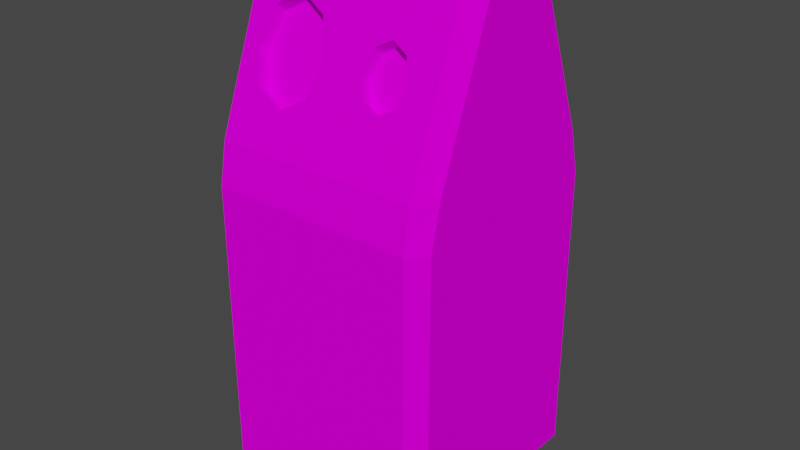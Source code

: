 # Source: RecycleCan_Yellow.blend  (saved by Blender 2.90.8; exported with 4.5.12 LTS)
import bpy
from mathutils import Matrix  # noqa: F401  (used for matrix-valued properties, if any)

bpy.ops.wm.read_factory_settings(use_empty=True)
scene = bpy.context.scene
scene.name = 'Scene'

# ---- collections
col_collection = bpy.data.collections.new('Collection'); scene.collection.children.link(col_collection)

# ---- images (referenced by path relative to the original .blend; pixels are not part of the script)
import os
ASSET_DIR = os.environ.get("B2B_ASSET_DIR", "")  # directory of the original .blend (textures are referenced by path, not embedded)
HERE = os.path.dirname(os.path.abspath(__file__))  # packed textures are extracted next to this script under _unpacked/

def load_image(name, relpath, width, height, colorspace="sRGB"):
    """Load a texture the original file referenced (path relative to the .blend, or extracted next to this script)."""
    p = next((c for c in (os.path.join(HERE, relpath), os.path.join(ASSET_DIR, relpath)) if relpath and os.path.exists(c)), "")
    if p:
        img = bpy.data.images.load(p, check_existing=True)
        img.name = name
    else:  # same state as the original file: an image datablock whose file is absent (Cycles renders it pink)
        img = bpy.data.images.new(name, width, height)
        img.source = "FILE"
        img.filepath = "//" + (relpath or name)
    img.colorspace_settings.name = colorspace
    return img
img_palette_png = load_image('Palette.png', 'Palette.png', 1024, 1024, 'sRGB')

# ---- materials (node trees are filled in below, after node groups)
mat_recyclecan_yellow = bpy.data.materials.new('RecycleCan_Yellow')
mat_recyclecan_yellow.alpha_threshold = 0.0
mat_recyclecan_yellow.use_transparent_shadow = False
mat_recyclecan_yellow.line_color = (0.0, 0.0, 0.0, 1.0)

# ---- material node trees
mat_recyclecan_yellow.use_nodes = True; mat_recyclecan_yellow.node_tree.nodes.clear()
_N = mat_recyclecan_yellow.node_tree.nodes; _L = mat_recyclecan_yellow.node_tree.links
n0 = _N.new('ShaderNodeOutputMaterial'); n0.name = 'Material Output'; n0.location = (300, 300)
n1 = _N.new('ShaderNodeBsdfPrincipled'); n1.name = 'Principled BSDF'; n1.location = (10, 300)
n1.distribution = 'GGX'
n1.subsurface_method = 'BURLEY'
n1.inputs[2].default_value = 0.4
n1.inputs[3].default_value = 1.45
n1.inputs[13].default_value = 0.0
n1.inputs[27].default_value = (0.0, 0.0, 0.0, 1.0)
n1.inputs[28].default_value = 1.0
n2 = _N.new('ShaderNodeTexImage'); n2.name = 'Image Texture'; n2.location = (-280, 280)
n2.image = img_palette_png
_L.new(n1.outputs[0], n0.inputs[0])
_L.new(n2.outputs[0], n1.inputs[0])
n0.is_active_output = True

# ---- world
world_world = bpy.data.worlds.new('World'); scene.world = world_world
world_world.use_nodes = True; world_world.node_tree.nodes.clear()
_N = world_world.node_tree.nodes; _L = world_world.node_tree.links
n0 = _N.new('ShaderNodeOutputWorld'); n0.name = 'World Output'; n0.location = (300, 300)
n1 = _N.new('ShaderNodeBackground'); n1.name = 'Background'; n1.location = (10, 300)
n1.inputs[0].default_value = (0.05088, 0.05088, 0.05088, 1.0)
_L.new(n1.outputs[0], n0.inputs[0])
n0.is_active_output = True
world_world.color = (0.05088, 0.05088, 0.05088)
world_world.use_sun_shadow = False
world_world.sun_shadow_jitter_overblur = 0.0

# ---- meshes
me_recyclecan_yellow = bpy.data.meshes.new('RecycleCan_Yellow')
me_recyclecan_yellow.from_pydata([(-0.609, -0.6177, 0.0), (-0.609, -0.71, 0.13), (-0.7, -0.6177, 0.13), (-0.609, -0.71, 1.87), (-0.609, -0.6664, 2.115), (-0.7, -0.5558, 2.13), (-0.7, -0.6177, 1.87), (-0.609, 0.6177, 0.0), (-0.7, 0.6177, 0.13), (-0.609, 0.71, 0.13), (-0.7, 0.5558, 2.13), (-0.609, 0.6664, 2.115), (-0.609, 0.71, 1.87), (-0.7, 0.6177, 1.87), (0.609, -0.6177, 0.0), (0.7, -0.6177, 0.13), (0.609, -0.71, 0.13), (0.7, -0.5558, 2.13), (0.609, -0.6664, 2.115), (0.609, -0.71, 1.87), (0.7, -0.6177, 1.87), (0.609, 0.6177, 0.0), (0.609, 0.71, 0.13), (0.7, 0.6177, 0.13), (0.609, 0.6664, 2.115), (0.7, 0.5558, 2.13), (0.7, 0.6177, 1.87), (0.609, 0.71, 1.87), (-0.7, -0.2245, 3.001), (-0.609, -0.3234, 3.016), (-0.609, -0.1875, 3.131), (-0.7, 0.2245, 3.001), (-0.609, 0.1875, 3.131), (-0.609, 0.3234, 3.016), (0.609, 0.3234, 3.016), (0.609, 0.1875, 3.131), (0.7, 0.2245, 3.001), (0.7, -0.2245, 3.001), (0.609, -0.1875, 3.131), (0.609, -0.3234, 3.016), (-0.2906, -0.3751, 2.88), (-0.1354, -0.4058, 2.8), (-0.07096, -0.4798, 2.605), (-0.1352, -0.554, 2.41), (-0.2907, -0.5848, 2.329), (-0.4462, -0.554, 2.41), (-0.5103, -0.4798, 2.605), (-0.4458, -0.4058, 2.8), (-0.2906, -0.312, 2.831), (-0.1354, -0.3426, 2.751), (-0.07096, -0.4166, 2.556), (-0.1352, -0.4908, 2.361), (-0.2907, -0.5216, 2.28), (-0.4462, -0.4908, 2.361), (-0.5103, -0.4166, 2.556), (-0.4458, -0.3426, 2.751), (0.3079, -0.4171, 2.77), (0.4019, -0.4356, 2.721), (0.441, -0.4804, 2.603), (0.4024, -0.5253, 2.486), (0.3085, -0.5439, 2.437), (0.2144, -0.5253, 2.486), (0.1753, -0.4804, 2.603), (0.2141, -0.4356, 2.721), (0.3079, -0.3577, 2.724), (0.4019, -0.3763, 2.675), (0.441, -0.4211, 2.557), (0.4024, -0.466, 2.439), (0.3085, -0.4846, 2.391), (0.2144, -0.466, 2.439), (0.1753, -0.4211, 2.557), (0.2141, -0.3763, 2.675)], [], [(24, 11, 33, 34), (17, 25, 36, 37), (10, 5, 28, 31), (2, 6, 13, 8), (4, 18, 39, 58, 59, 60, 61, 62, 42, 43, 44, 45, 46, 29), (9, 12, 27, 22), (23, 26, 20, 15), (35, 32, 30, 38), (0, 1, 2), (3, 4, 5, 6), (7, 8, 9), (10, 11, 12, 13), (14, 15, 16), (17, 18, 19, 20), (21, 22, 23), (24, 25, 26, 27), (28, 29, 30), (31, 32, 33), (34, 35, 36), (37, 38, 39), (7, 0, 2, 8), (1, 3, 6, 2), (5, 10, 13, 6), (12, 9, 8, 13), (21, 7, 9, 22), (11, 24, 27, 12), (26, 23, 22, 27), (14, 21, 23, 15), (25, 17, 20, 26), (19, 16, 15, 20), (0, 14, 16, 1), (18, 4, 3, 19), (30, 32, 31, 28), (32, 35, 34, 33), (35, 38, 37, 36), (38, 30, 29, 39), (4, 29, 28, 5), (33, 11, 10, 31), (17, 37, 39, 18), (36, 25, 24, 34), (7, 21, 14, 0), (29, 46, 47, 40, 41, 42, 39), (42, 41, 49, 50), (49, 48, 55, 54, 53, 52, 51, 50), (47, 46, 54, 55), (45, 44, 52, 53), (43, 42, 50, 51), (41, 40, 48, 49), (40, 47, 55, 48), (46, 45, 53, 54), (44, 43, 51, 52), (42, 62, 63, 56, 57, 58, 39), (63, 62, 70, 71), (65, 64, 71, 70, 69, 68, 67, 66), (61, 60, 68, 69), (59, 58, 66, 67), (57, 56, 64, 65), (56, 63, 71, 64), (62, 61, 69, 70), (60, 59, 67, 68), (58, 57, 65, 66), (16, 19, 3, 1)])
_uv = me_recyclecan_yellow.uv_layers.new(name='UVMap')
_uv.uv.foreach_set('vector', [0.9148, 0.9168, 0.9706, 0.9168, 0.9706, 0.9482, 0.9148, 0.9482, 0.9129, 0.945, 0.9538, 0.945, 0.9416, 0.9675, 0.9251, 0.9675, 0.9136, 0.9532, 0.9515, 0.9532, 0.9402, 0.974, 0.9249, 0.974, 0.9475, 0.4015, 0.9475, 0.4431, 0.9053, 0.4431, 0.9053, 0.4015, 0.9638, 0.9495, 0.8986, 0.9495, 0.8986, 0.9119, 0.9076, 0.9291, 0.9097, 0.934, 0.9147, 0.9361, 0.9198, 0.934, 0.9219, 0.9291, 0.935, 0.929, 0.9385, 0.9372, 0.9468, 0.9406, 0.9551, 0.9372, 0.9586, 0.929, 0.9638, 0.9119, 0.9713, 0.3928, 0.9713, 0.452, 0.9095, 0.452, 0.9095, 0.3928, 0.9499, 0.3895, 0.9499, 0.4345, 0.9044, 0.4345, 0.9044, 0.3895, 0.9529, 0.8949, 0.9529, 0.9707, 0.9296, 0.9707, 0.9296, 0.8949, 0.9475, 0.3984, 0.9506, 0.4015, 0.9475, 0.4015, 0.9397, 0.4087, 0.9374, 0.4178, 0.9315, 0.4184, 0.9348, 0.4087, 0.9053, 0.3984, 0.9053, 0.4015, 0.9021, 0.4015, 0.9314, 0.4174, 0.9256, 0.4168, 0.9233, 0.4078, 0.9282, 0.4078, 0.9596, 0.4569, 0.9638, 0.4569, 0.9596, 0.4611, 0.9246, 0.4018, 0.9187, 0.4012, 0.9164, 0.3922, 0.9213, 0.3922, 0.9596, 0.401, 0.9596, 0.3968, 0.9638, 0.401, 0.9422, 0.4129, 0.9364, 0.4135, 0.9396, 0.4039, 0.9445, 0.4039, 0.9391, 0.9591, 0.9339, 0.9543, 0.941, 0.9543, 0.9433, 0.9748, 0.9413, 0.97, 0.9485, 0.97, 0.9485, 0.9055, 0.9413, 0.9055, 0.9433, 0.9007, 0.9391, 0.8851, 0.941, 0.8899, 0.9339, 0.8899, 0.9053, 0.3984, 0.9475, 0.3984, 0.9475, 0.4015, 0.9053, 0.4015, 0.9506, 0.4015, 0.9506, 0.4431, 0.9475, 0.4431, 0.9475, 0.4015, 0.9453, 0.4494, 0.9074, 0.4494, 0.9053, 0.4431, 0.9475, 0.4431, 0.9021, 0.4431, 0.9021, 0.4015, 0.9053, 0.4015, 0.9053, 0.4431, 0.9596, 0.401, 0.903, 0.401, 0.903, 0.3968, 0.9596, 0.3968, 0.9732, 0.4131, 0.908, 0.4131, 0.908, 0.4037, 0.9732, 0.4037, 0.9499, 0.4345, 0.9499, 0.3895, 0.9533, 0.3895, 0.9533, 0.4345, 0.9596, 0.4569, 0.9596, 0.401, 0.9638, 0.401, 0.9638, 0.4569, 0.9476, 0.4412, 0.9067, 0.4412, 0.9044, 0.4345, 0.9499, 0.4345, 0.901, 0.4345, 0.901, 0.3895, 0.9044, 0.3895, 0.9044, 0.4345, 0.903, 0.4569, 0.9596, 0.4569, 0.9596, 0.4611, 0.903, 0.4611, 0.9002, 0.4457, 0.9654, 0.4457, 0.9654, 0.455, 0.9002, 0.455, 0.9296, 0.9707, 0.9529, 0.9707, 0.9552, 0.9764, 0.9273, 0.9764, 0.9413, 0.97, 0.9413, 0.9055, 0.9485, 0.9055, 0.9485, 0.97, 0.9403, 0.9709, 0.9264, 0.9709, 0.9251, 0.9675, 0.9416, 0.9675, 0.941, 0.8899, 0.941, 0.9543, 0.9339, 0.9543, 0.9339, 0.8899, 0.9436, 0.9216, 0.9254, 0.955, 0.9202, 0.9544, 0.9377, 0.9222, 0.9499, 0.954, 0.9318, 0.9206, 0.9376, 0.9212, 0.9551, 0.9534, 0.9308, 0.9056, 0.9482, 0.9379, 0.943, 0.9384, 0.9249, 0.905, 0.9251, 0.9496, 0.9426, 0.9173, 0.9484, 0.9168, 0.9303, 0.9501, 0.903, 0.401, 0.9596, 0.401, 0.9596, 0.4569, 0.903, 0.4569, 0.9638, 0.9119, 0.9586, 0.929, 0.9551, 0.9209, 0.9468, 0.9175, 0.9385, 0.9209, 0.935, 0.929, 0.8986, 0.9119, 0.2095, 0.9394, 0.2095, 0.9256, 0.2159, 0.9256, 0.2159, 0.9394, 0.02694, 0.9334, 0.02695, 0.9185, 0.03758, 0.9078, 0.05263, 0.9077, 0.06329, 0.9182, 0.06329, 0.9332, 0.05262, 0.9439, 0.03756, 0.944, 0.2023, 0.9532, 0.2023, 0.9394, 0.2087, 0.9394, 0.2087, 0.9532, 0.2204, 0.9288, 0.2177, 0.9149, 0.2233, 0.9149, 0.2261, 0.9288, 0.2095, 0.9532, 0.2095, 0.9394, 0.2159, 0.9394, 0.2159, 0.9532, 0.2014, 0.9256, 0.1987, 0.9394, 0.1931, 0.9394, 0.1958, 0.9256, 0.1987, 0.9394, 0.2014, 0.9532, 0.1958, 0.9532, 0.1931, 0.9394, 0.2023, 0.9394, 0.2023, 0.9256, 0.2087, 0.9256, 0.2087, 0.9394, 0.2177, 0.9149, 0.2204, 0.901, 0.2261, 0.901, 0.2233, 0.9149, 0.935, 0.929, 0.9219, 0.9291, 0.9198, 0.9242, 0.9148, 0.9221, 0.9097, 0.9242, 0.9076, 0.9291, 0.8986, 0.9119, 0.16, 0.9577, 0.16, 0.9494, 0.166, 0.9493, 0.166, 0.9577, 0.06679, 0.9224, 0.0668, 0.9133, 0.07323, 0.9069, 0.08233, 0.9069, 0.08877, 0.9133, 0.08877, 0.9223, 0.08232, 0.9288, 0.07322, 0.9288, 0.2193, 0.9482, 0.2176, 0.9398, 0.2229, 0.9398, 0.2246, 0.9482, 0.1668, 0.9577, 0.1668, 0.9493, 0.1728, 0.9494, 0.1728, 0.9577, 0.1592, 0.941, 0.1576, 0.9493, 0.1523, 0.9493, 0.1539, 0.941, 0.1576, 0.9493, 0.1592, 0.9577, 0.1539, 0.9577, 0.1523, 0.9493, 0.16, 0.9494, 0.16, 0.941, 0.166, 0.941, 0.166, 0.9493, 0.2176, 0.9398, 0.2193, 0.9314, 0.2246, 0.9314, 0.2229, 0.9398, 0.1668, 0.9493, 0.1668, 0.941, 0.1728, 0.941, 0.1728, 0.9494, 0.9028, 0.4558, 0.9028, 0.4062, 0.9571, 0.4062, 0.9571, 0.4558])
me_recyclecan_yellow.materials.append(mat_recyclecan_yellow)
me_recyclecan_yellow.use_remesh_fix_poles = True
me_recyclecan_yellow.use_remesh_preserve_attributes = False
me_recyclecan_yellow.use_mirror_vertex_groups = False
me_recyclecan_yellow.update()

# ---- objects
ob_recyclecan_yellow = bpy.data.objects.new('RecycleCan_Yellow', me_recyclecan_yellow)

# ---- transforms, parenting, visibility, modifiers, constraints
ob_recyclecan_yellow.location = (0.0, 0.0, 0.0)
ob_recyclecan_yellow.lineart.crease_threshold = 0.0

# ---- collection membership
col_collection.objects.link(ob_recyclecan_yellow)

# ---- scene / render settings (as saved in the file)
scene.frame_start = 1; scene.frame_end = 250; scene.frame_set(1)
scene.render.engine = 'BLENDER_EEVEE_NEXT'
scene.cycles.use_denoising = False
scene.cycles.samples = 128
scene.cycles.sampling_pattern = 'TABULATED_SOBOL'
scene.cycles.use_adaptive_sampling = False
scene.cycles.use_light_tree = False
scene.view_settings.view_transform = 'Filmic'
bpy.context.view_layer.update()

# ---- added for rendering (the .blend has no active camera and no usable light): camera, sun
cam_auto = bpy.data.cameras.new('AutoCamera')
cam_auto.lens = 50.0
cam_auto.sensor_width = 36.0
cam_auto.clip_end = 1000.0
ob_auto_camera = bpy.data.objects.new('AutoCamera', cam_auto)
scene.collection.objects.link(ob_auto_camera)
ob_auto_camera.location = (3.43442, -4.12131, 4.31299)
ob_auto_camera.rotation_euler = (1.09748, -7.21219e-08, 0.694738)
scene.camera = ob_auto_camera
light_auto_sun = bpy.data.lights.new('AutoSun', 'SUN')
light_auto_sun.energy = 3.0
light_auto_sun.angle = 0.0523599
ob_auto_sun = bpy.data.objects.new('AutoSun', light_auto_sun)
scene.collection.objects.link(ob_auto_sun)
ob_auto_sun.rotation_euler = (0.872665, 0.174533, 0.523599)
bpy.context.view_layer.update()
